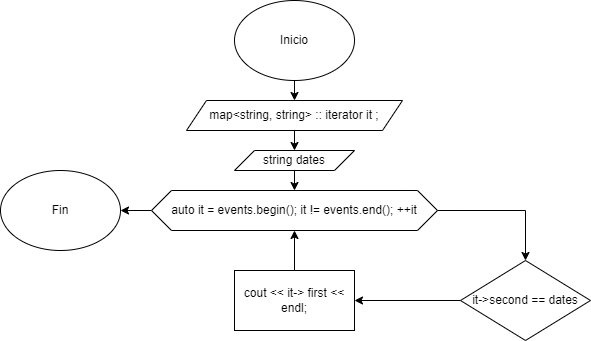

The diagram above was exported from draw.io. Its source (the exported page's mxGraphModel, read from the mxfile embedded in the PNG):
<mxGraphModel dx="1354" dy="606" grid="1" gridSize="10" guides="1" tooltips="1" connect="1" arrows="1" fold="1" page="1" pageScale="1" pageWidth="827" pageHeight="1169" math="0" shadow="0">
  <root>
    <mxCell id="0" />
    <mxCell id="1" parent="0" />
    <mxCell id="m04kbSjE8KDpnb2vNSVo-4" style="edgeStyle=orthogonalEdgeStyle;rounded=0;orthogonalLoop=1;jettySize=auto;html=1;exitX=0.5;exitY=1;exitDx=0;exitDy=0;entryX=0.5;entryY=0;entryDx=0;entryDy=0;" edge="1" parent="1" source="m04kbSjE8KDpnb2vNSVo-1" target="m04kbSjE8KDpnb2vNSVo-2">
      <mxGeometry relative="1" as="geometry" />
    </mxCell>
    <mxCell id="m04kbSjE8KDpnb2vNSVo-1" value="Inicio" style="ellipse;whiteSpace=wrap;html=1;" vertex="1" parent="1">
      <mxGeometry x="354" y="40" width="120" height="80" as="geometry" />
    </mxCell>
    <mxCell id="m04kbSjE8KDpnb2vNSVo-6" style="edgeStyle=orthogonalEdgeStyle;rounded=0;orthogonalLoop=1;jettySize=auto;html=1;exitX=0.5;exitY=1;exitDx=0;exitDy=0;entryX=0.5;entryY=0;entryDx=0;entryDy=0;" edge="1" parent="1" source="m04kbSjE8KDpnb2vNSVo-2" target="m04kbSjE8KDpnb2vNSVo-3">
      <mxGeometry relative="1" as="geometry" />
    </mxCell>
    <mxCell id="m04kbSjE8KDpnb2vNSVo-2" value="map&amp;lt;string, string&amp;gt; :: iterator it ;" style="shape=parallelogram;perimeter=parallelogramPerimeter;whiteSpace=wrap;html=1;fixedSize=1;" vertex="1" parent="1">
      <mxGeometry x="306" y="140" width="216" height="30" as="geometry" />
    </mxCell>
    <mxCell id="m04kbSjE8KDpnb2vNSVo-8" style="edgeStyle=orthogonalEdgeStyle;rounded=0;orthogonalLoop=1;jettySize=auto;html=1;exitX=0.5;exitY=1;exitDx=0;exitDy=0;entryX=0.5;entryY=0;entryDx=0;entryDy=0;" edge="1" parent="1" source="m04kbSjE8KDpnb2vNSVo-3" target="m04kbSjE8KDpnb2vNSVo-7">
      <mxGeometry relative="1" as="geometry" />
    </mxCell>
    <mxCell id="m04kbSjE8KDpnb2vNSVo-3" value="string dates" style="shape=parallelogram;perimeter=parallelogramPerimeter;whiteSpace=wrap;html=1;fixedSize=1;" vertex="1" parent="1">
      <mxGeometry x="354" y="190" width="120" height="20" as="geometry" />
    </mxCell>
    <mxCell id="m04kbSjE8KDpnb2vNSVo-10" value="" style="edgeStyle=orthogonalEdgeStyle;rounded=0;orthogonalLoop=1;jettySize=auto;html=1;" edge="1" parent="1" source="m04kbSjE8KDpnb2vNSVo-7" target="m04kbSjE8KDpnb2vNSVo-9">
      <mxGeometry relative="1" as="geometry" />
    </mxCell>
    <mxCell id="m04kbSjE8KDpnb2vNSVo-15" style="edgeStyle=orthogonalEdgeStyle;rounded=0;orthogonalLoop=1;jettySize=auto;html=1;exitX=0;exitY=0.5;exitDx=0;exitDy=0;" edge="1" parent="1" source="m04kbSjE8KDpnb2vNSVo-7" target="m04kbSjE8KDpnb2vNSVo-14">
      <mxGeometry relative="1" as="geometry" />
    </mxCell>
    <mxCell id="m04kbSjE8KDpnb2vNSVo-7" value="auto it = events.begin(); it != events.end(); ++it" style="shape=hexagon;perimeter=hexagonPerimeter2;whiteSpace=wrap;html=1;fixedSize=1;" vertex="1" parent="1">
      <mxGeometry x="271" y="230" width="286" height="40" as="geometry" />
    </mxCell>
    <mxCell id="m04kbSjE8KDpnb2vNSVo-12" value="" style="edgeStyle=orthogonalEdgeStyle;rounded=0;orthogonalLoop=1;jettySize=auto;html=1;" edge="1" parent="1" source="m04kbSjE8KDpnb2vNSVo-9" target="m04kbSjE8KDpnb2vNSVo-11">
      <mxGeometry relative="1" as="geometry" />
    </mxCell>
    <mxCell id="m04kbSjE8KDpnb2vNSVo-9" value="it-&amp;gt;second == dates" style="rhombus;whiteSpace=wrap;html=1;" vertex="1" parent="1">
      <mxGeometry x="580" y="300" width="130" height="80" as="geometry" />
    </mxCell>
    <mxCell id="m04kbSjE8KDpnb2vNSVo-13" style="edgeStyle=orthogonalEdgeStyle;rounded=0;orthogonalLoop=1;jettySize=auto;html=1;exitX=0.5;exitY=0;exitDx=0;exitDy=0;" edge="1" parent="1" source="m04kbSjE8KDpnb2vNSVo-11" target="m04kbSjE8KDpnb2vNSVo-7">
      <mxGeometry relative="1" as="geometry" />
    </mxCell>
    <mxCell id="m04kbSjE8KDpnb2vNSVo-11" value="cout &amp;lt;&amp;lt; it-&amp;gt; first &amp;lt;&amp;lt; endl;" style="whiteSpace=wrap;html=1;" vertex="1" parent="1">
      <mxGeometry x="354" y="310" width="120" height="60" as="geometry" />
    </mxCell>
    <mxCell id="m04kbSjE8KDpnb2vNSVo-14" value="Fin" style="ellipse;whiteSpace=wrap;html=1;" vertex="1" parent="1">
      <mxGeometry x="120" y="210" width="120" height="80" as="geometry" />
    </mxCell>
  </root>
</mxGraphModel>